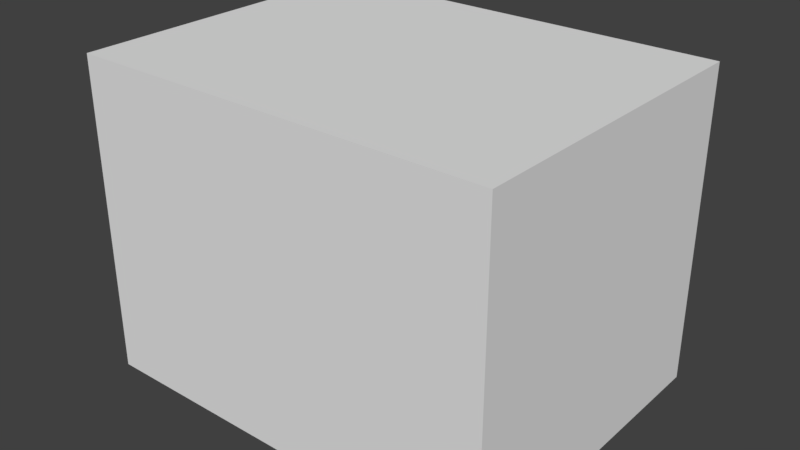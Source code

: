 # Source: coque_milieu.blend  (saved by Blender 2.79.0; exported with 4.5.12 LTS)
import bpy
from mathutils import Matrix  # noqa: F401  (used for matrix-valued properties, if any)

bpy.ops.wm.read_factory_settings(use_empty=True)
scene = bpy.context.scene
scene.name = 'Scene'

# ---- collections
col_collection_1 = bpy.data.collections.new('Collection 1'); scene.collection.children.link(col_collection_1)

# ---- world
world_world = bpy.data.worlds.new('World'); scene.world = world_world
world_world.color = (0.05088, 0.05088, 0.05088)
world_world.use_sun_shadow = False
world_world.sun_shadow_jitter_overblur = 0.0
world_world.cycles.sampling_method = 'MANUAL'

# ---- meshes
me_cube = bpy.data.meshes.new('Cube')
me_cube.from_pydata([(-1.0, -1.0, -1.0), (-1.0, -1.0, 1.0), (-1.0, 1.0, -1.0), (-1.0, 1.0, 1.0), (1.0, -1.0, -1.0), (1.0, -1.0, 1.0), (1.0, 1.0, -1.0), (1.0, 1.0, 1.0)], [], [(0, 1, 3, 2), (2, 3, 7, 6), (6, 7, 5, 4), (4, 5, 1, 0), (2, 6, 4, 0), (7, 3, 1, 5)])
me_cube.use_remesh_preserve_volume = False
me_cube.use_remesh_preserve_attributes = False
me_cube.use_mirror_vertex_groups = False
me_cube.update()

# ---- objects
ob_cube = bpy.data.objects.new('Cube', me_cube)

# ---- transforms, parenting, visibility, modifiers, constraints
ob_cube.location = (0.01559, 0.0, -0.03)
ob_cube.scale = (0.6477, 0.4964, 0.4858)
ob_cube.lineart.crease_threshold = 0.0

# ---- collection membership
col_collection_1.objects.link(ob_cube)

# ---- scene / render settings (as saved in the file)
scene.frame_start = 1; scene.frame_end = 250; scene.frame_set(1)
scene.render.engine = 'BLENDER_EEVEE_NEXT'
scene.render.resolution_percentage = 50
scene.render.dither_intensity = 0.0
scene.cycles.use_denoising = False
scene.cycles.samples = 128
scene.cycles.sampling_pattern = 'TABULATED_SOBOL'
scene.cycles.use_adaptive_sampling = False
scene.cycles.use_light_tree = False
scene.cycles.blur_glossy = 0.0
scene.cycles.sample_clamp_indirect = 0.0
scene.view_settings.view_transform = 'Standard'
bpy.context.view_layer.update()

# ---- added for rendering (the .blend has no active camera and no usable light): camera, sun
cam_auto = bpy.data.cameras.new('AutoCamera')
cam_auto.lens = 50.0
cam_auto.sensor_width = 36.0
cam_auto.clip_end = 1000.0
ob_auto_camera = bpy.data.objects.new('AutoCamera', cam_auto)
scene.collection.objects.link(ob_auto_camera)
ob_auto_camera.location = (1.77296, -2.10885, 1.3759)
ob_auto_camera.rotation_euler = (1.09748, -7.21219e-08, 0.694738)
scene.camera = ob_auto_camera
light_auto_sun = bpy.data.lights.new('AutoSun', 'SUN')
light_auto_sun.energy = 3.0
light_auto_sun.angle = 0.0523599
ob_auto_sun = bpy.data.objects.new('AutoSun', light_auto_sun)
scene.collection.objects.link(ob_auto_sun)
ob_auto_sun.rotation_euler = (0.872665, 0.174533, 0.523599)
bpy.context.view_layer.update()
